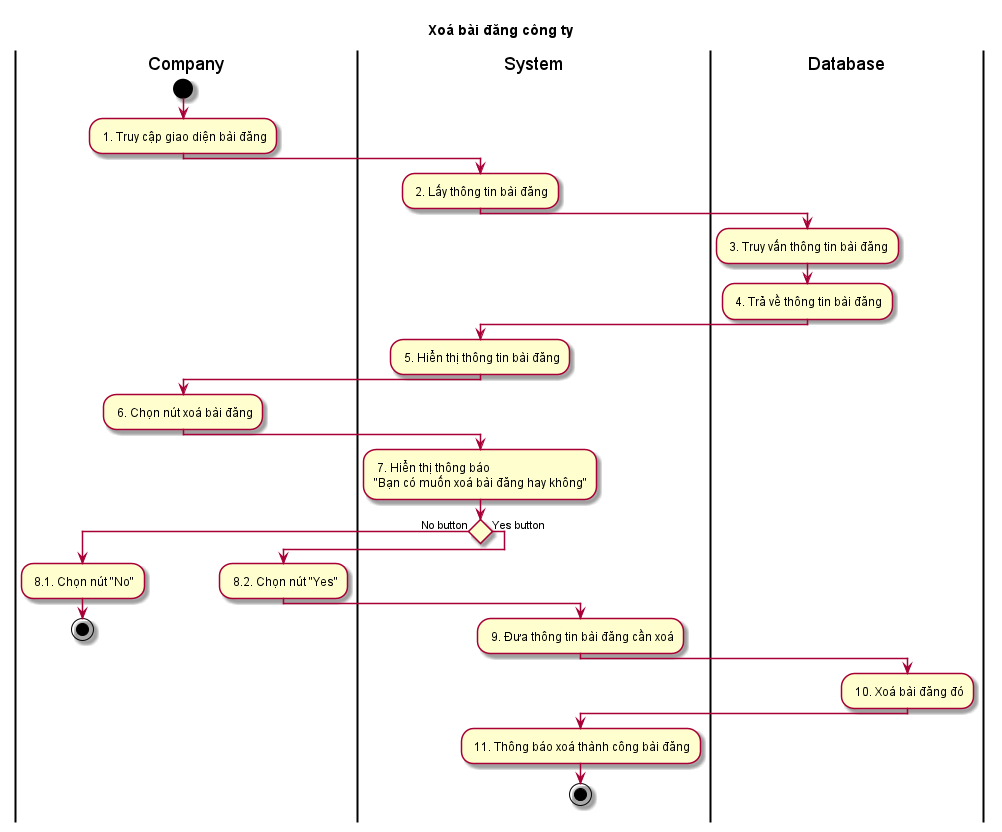

The diagram above was rendered by PlantUML. Its source (embedded in the PNG):
@startuml ActXoaBaiDangCongTy
skin rose
title Xoá bài đăng công ty
|Company|
start
: 1. Truy cập giao diện bài đăng;
|System|
: 2. Lấy thông tin bài đăng;
|Database|
: 3. Truy vấn thông tin bài đăng;
: 4. Trả về thông tin bài đăng;
|System|
: 5. Hiển thị thông tin bài đăng;
|Company|
: 6. Chọn nút xoá bài đăng;
|System|
: 7. Hiển thị thông báo \n"Bạn có muốn xoá bài đăng hay không";
if () then (No button)
|Company|
: 8.1. Chọn nút "No";
stop
else (Yes button)
|Company|
: 8.2. Chọn nút "Yes";
|System|
: 9. Đưa thông tin bài đăng cần xoá;
|Database|
: 10. Xoá bài đăng đó;
|System|
: 11. Thông báo xoá thành công bài đăng;
stop
@enduml